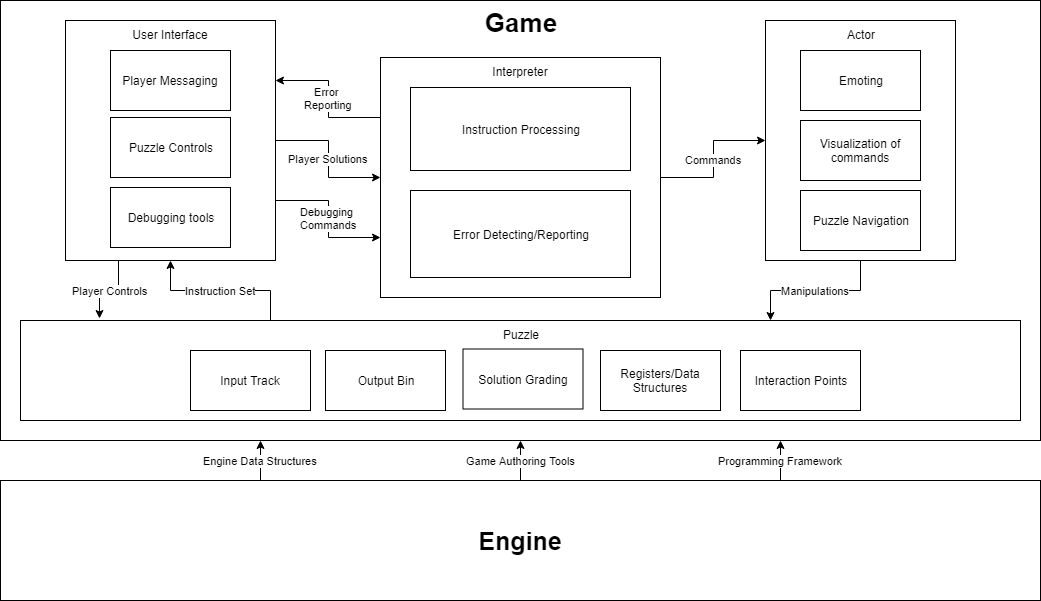

The diagram above was exported from draw.io. Its source (the exported page's mxGraphModel, read from the mxfile embedded in the PNG):
<mxGraphModel dx="1072" dy="832" grid="1" gridSize="10" guides="1" tooltips="1" connect="1" arrows="1" fold="1" page="1" pageScale="1" pageWidth="850" pageHeight="1100" math="0" shadow="0">
  <root>
    <mxCell id="0" />
    <mxCell id="1" parent="0" />
    <mxCell id="GJYU0ricboGreos9ZHHK-1" value="&lt;font style=&quot;font-size: 26px&quot;&gt;&lt;b&gt;Game&lt;/b&gt;&lt;/font&gt;" style="rounded=0;whiteSpace=wrap;html=1;shadow=0;verticalAlign=top;" vertex="1" parent="1">
      <mxGeometry x="40" y="40" width="1040" height="440" as="geometry" />
    </mxCell>
    <mxCell id="GJYU0ricboGreos9ZHHK-3" value="Engine Data Structures" style="edgeStyle=orthogonalEdgeStyle;rounded=0;orthogonalLoop=1;jettySize=auto;html=1;exitX=0.25;exitY=0;exitDx=0;exitDy=0;entryX=0.25;entryY=1;entryDx=0;entryDy=0;" edge="1" parent="1" source="GJYU0ricboGreos9ZHHK-2" target="GJYU0ricboGreos9ZHHK-1">
      <mxGeometry relative="1" as="geometry" />
    </mxCell>
    <mxCell id="GJYU0ricboGreos9ZHHK-4" value="Programming Framework" style="edgeStyle=orthogonalEdgeStyle;rounded=0;orthogonalLoop=1;jettySize=auto;html=1;exitX=0.75;exitY=0;exitDx=0;exitDy=0;entryX=0.75;entryY=1;entryDx=0;entryDy=0;" edge="1" parent="1" source="GJYU0ricboGreos9ZHHK-2" target="GJYU0ricboGreos9ZHHK-1">
      <mxGeometry relative="1" as="geometry" />
    </mxCell>
    <mxCell id="GJYU0ricboGreos9ZHHK-5" value="Game Authoring Tools" style="edgeStyle=orthogonalEdgeStyle;rounded=0;orthogonalLoop=1;jettySize=auto;html=1;exitX=0.5;exitY=0;exitDx=0;exitDy=0;entryX=0.5;entryY=1;entryDx=0;entryDy=0;" edge="1" parent="1" source="GJYU0ricboGreos9ZHHK-2" target="GJYU0ricboGreos9ZHHK-1">
      <mxGeometry relative="1" as="geometry" />
    </mxCell>
    <mxCell id="GJYU0ricboGreos9ZHHK-2" value="&lt;font style=&quot;font-size: 25px&quot;&gt;&lt;b&gt;Engine&lt;/b&gt;&lt;/font&gt;" style="rounded=0;whiteSpace=wrap;html=1;" vertex="1" parent="1">
      <mxGeometry x="40" y="520" width="1040" height="120" as="geometry" />
    </mxCell>
    <mxCell id="GJYU0ricboGreos9ZHHK-12" value="Player Controls" style="edgeStyle=orthogonalEdgeStyle;rounded=0;orthogonalLoop=1;jettySize=auto;html=1;exitX=0.25;exitY=1;exitDx=0;exitDy=0;entryX=0.079;entryY=-0.02;entryDx=0;entryDy=0;entryPerimeter=0;" edge="1" parent="1" source="GJYU0ricboGreos9ZHHK-6" target="GJYU0ricboGreos9ZHHK-10">
      <mxGeometry relative="1" as="geometry" />
    </mxCell>
    <mxCell id="GJYU0ricboGreos9ZHHK-19" value="Player Solutions" style="edgeStyle=orthogonalEdgeStyle;rounded=0;orthogonalLoop=1;jettySize=auto;html=1;exitX=1;exitY=0.5;exitDx=0;exitDy=0;" edge="1" parent="1" source="GJYU0ricboGreos9ZHHK-6" target="GJYU0ricboGreos9ZHHK-14">
      <mxGeometry relative="1" as="geometry" />
    </mxCell>
    <mxCell id="GJYU0ricboGreos9ZHHK-25" value="Debugging &lt;br&gt;Commands" style="edgeStyle=orthogonalEdgeStyle;rounded=0;orthogonalLoop=1;jettySize=auto;html=1;exitX=1;exitY=0.75;exitDx=0;exitDy=0;entryX=0;entryY=0.75;entryDx=0;entryDy=0;" edge="1" parent="1" source="GJYU0ricboGreos9ZHHK-6" target="GJYU0ricboGreos9ZHHK-14">
      <mxGeometry relative="1" as="geometry" />
    </mxCell>
    <mxCell id="GJYU0ricboGreos9ZHHK-6" value="User Interface" style="rounded=0;whiteSpace=wrap;html=1;shadow=0;comic=0;verticalAlign=top;" vertex="1" parent="1">
      <mxGeometry x="105" y="60" width="210" height="240" as="geometry" />
    </mxCell>
    <mxCell id="GJYU0ricboGreos9ZHHK-7" value="Player Messaging" style="rounded=0;whiteSpace=wrap;html=1;shadow=0;comic=0;" vertex="1" parent="1">
      <mxGeometry x="150" y="90" width="120" height="60" as="geometry" />
    </mxCell>
    <mxCell id="GJYU0ricboGreos9ZHHK-8" value="Puzzle Controls" style="rounded=0;whiteSpace=wrap;html=1;shadow=0;comic=0;" vertex="1" parent="1">
      <mxGeometry x="150" y="157" width="120" height="60" as="geometry" />
    </mxCell>
    <mxCell id="GJYU0ricboGreos9ZHHK-9" value="Debugging tools" style="rounded=0;whiteSpace=wrap;html=1;shadow=0;comic=0;" vertex="1" parent="1">
      <mxGeometry x="150" y="227" width="120" height="60" as="geometry" />
    </mxCell>
    <mxCell id="GJYU0ricboGreos9ZHHK-13" value="Instruction Set" style="edgeStyle=orthogonalEdgeStyle;rounded=0;orthogonalLoop=1;jettySize=auto;html=1;exitX=0.25;exitY=0;exitDx=0;exitDy=0;entryX=0.5;entryY=1;entryDx=0;entryDy=0;" edge="1" parent="1" source="GJYU0ricboGreos9ZHHK-10" target="GJYU0ricboGreos9ZHHK-6">
      <mxGeometry relative="1" as="geometry" />
    </mxCell>
    <mxCell id="GJYU0ricboGreos9ZHHK-10" value="Puzzle" style="rounded=0;whiteSpace=wrap;html=1;shadow=0;comic=0;verticalAlign=top;" vertex="1" parent="1">
      <mxGeometry x="60" y="360" width="1000" height="100" as="geometry" />
    </mxCell>
    <mxCell id="GJYU0ricboGreos9ZHHK-18" value="Error &lt;br&gt;Reporting" style="edgeStyle=orthogonalEdgeStyle;rounded=0;orthogonalLoop=1;jettySize=auto;html=1;exitX=0;exitY=0.25;exitDx=0;exitDy=0;entryX=1;entryY=0.25;entryDx=0;entryDy=0;" edge="1" parent="1" source="GJYU0ricboGreos9ZHHK-14" target="GJYU0ricboGreos9ZHHK-6">
      <mxGeometry relative="1" as="geometry" />
    </mxCell>
    <mxCell id="GJYU0ricboGreos9ZHHK-24" value="Commands" style="edgeStyle=orthogonalEdgeStyle;rounded=0;orthogonalLoop=1;jettySize=auto;html=1;exitX=1;exitY=0.5;exitDx=0;exitDy=0;entryX=0;entryY=0.5;entryDx=0;entryDy=0;" edge="1" parent="1" source="GJYU0ricboGreos9ZHHK-14" target="GJYU0ricboGreos9ZHHK-21">
      <mxGeometry relative="1" as="geometry" />
    </mxCell>
    <mxCell id="GJYU0ricboGreos9ZHHK-14" value="Interpreter" style="rounded=0;whiteSpace=wrap;html=1;shadow=0;comic=0;verticalAlign=top;" vertex="1" parent="1">
      <mxGeometry x="420" y="97" width="280" height="240" as="geometry" />
    </mxCell>
    <mxCell id="GJYU0ricboGreos9ZHHK-16" value="Instruction Processing" style="rounded=0;whiteSpace=wrap;html=1;shadow=0;comic=0;" vertex="1" parent="1">
      <mxGeometry x="450" y="127" width="220" height="83" as="geometry" />
    </mxCell>
    <mxCell id="GJYU0ricboGreos9ZHHK-26" value="Manipulations" style="edgeStyle=orthogonalEdgeStyle;rounded=0;orthogonalLoop=1;jettySize=auto;html=1;exitX=0.5;exitY=1;exitDx=0;exitDy=0;entryX=0.75;entryY=0;entryDx=0;entryDy=0;" edge="1" parent="1" source="GJYU0ricboGreos9ZHHK-21" target="GJYU0ricboGreos9ZHHK-10">
      <mxGeometry relative="1" as="geometry" />
    </mxCell>
    <mxCell id="GJYU0ricboGreos9ZHHK-21" value="Actor" style="rounded=0;whiteSpace=wrap;html=1;shadow=0;comic=0;verticalAlign=top;" vertex="1" parent="1">
      <mxGeometry x="805" y="60" width="190" height="240" as="geometry" />
    </mxCell>
    <mxCell id="GJYU0ricboGreos9ZHHK-22" value="Emoting" style="rounded=0;whiteSpace=wrap;html=1;shadow=0;comic=0;" vertex="1" parent="1">
      <mxGeometry x="840" y="90" width="120" height="60" as="geometry" />
    </mxCell>
    <mxCell id="GJYU0ricboGreos9ZHHK-23" value="Visualization of commands" style="rounded=0;whiteSpace=wrap;html=1;shadow=0;comic=0;" vertex="1" parent="1">
      <mxGeometry x="840" y="160" width="120" height="60" as="geometry" />
    </mxCell>
    <mxCell id="GJYU0ricboGreos9ZHHK-27" value="Input Track" style="rounded=0;whiteSpace=wrap;html=1;shadow=0;comic=0;" vertex="1" parent="1">
      <mxGeometry x="230" y="390" width="120" height="60" as="geometry" />
    </mxCell>
    <mxCell id="GJYU0ricboGreos9ZHHK-28" value="Output Bin" style="rounded=0;whiteSpace=wrap;html=1;shadow=0;comic=0;" vertex="1" parent="1">
      <mxGeometry x="365" y="390" width="120" height="60" as="geometry" />
    </mxCell>
    <mxCell id="GJYU0ricboGreos9ZHHK-29" value="Solution Grading" style="rounded=0;whiteSpace=wrap;html=1;shadow=0;comic=0;" vertex="1" parent="1">
      <mxGeometry x="502.5" y="388.5" width="120" height="60" as="geometry" />
    </mxCell>
    <mxCell id="GJYU0ricboGreos9ZHHK-33" value="Registers/Data Structures" style="rounded=0;whiteSpace=wrap;html=1;shadow=0;comic=0;" vertex="1" parent="1">
      <mxGeometry x="640" y="390" width="120" height="60" as="geometry" />
    </mxCell>
    <mxCell id="GJYU0ricboGreos9ZHHK-34" value="Interaction Points" style="rounded=0;whiteSpace=wrap;html=1;shadow=0;comic=0;" vertex="1" parent="1">
      <mxGeometry x="780" y="390" width="120" height="60" as="geometry" />
    </mxCell>
    <mxCell id="GJYU0ricboGreos9ZHHK-35" value="Puzzle Navigation" style="rounded=0;whiteSpace=wrap;html=1;shadow=0;comic=0;" vertex="1" parent="1">
      <mxGeometry x="840" y="230" width="120" height="60" as="geometry" />
    </mxCell>
    <mxCell id="GJYU0ricboGreos9ZHHK-36" value="Error Detecting/Reporting" style="rounded=0;whiteSpace=wrap;html=1;shadow=0;comic=0;" vertex="1" parent="1">
      <mxGeometry x="450" y="230" width="220" height="87" as="geometry" />
    </mxCell>
  </root>
</mxGraphModel>